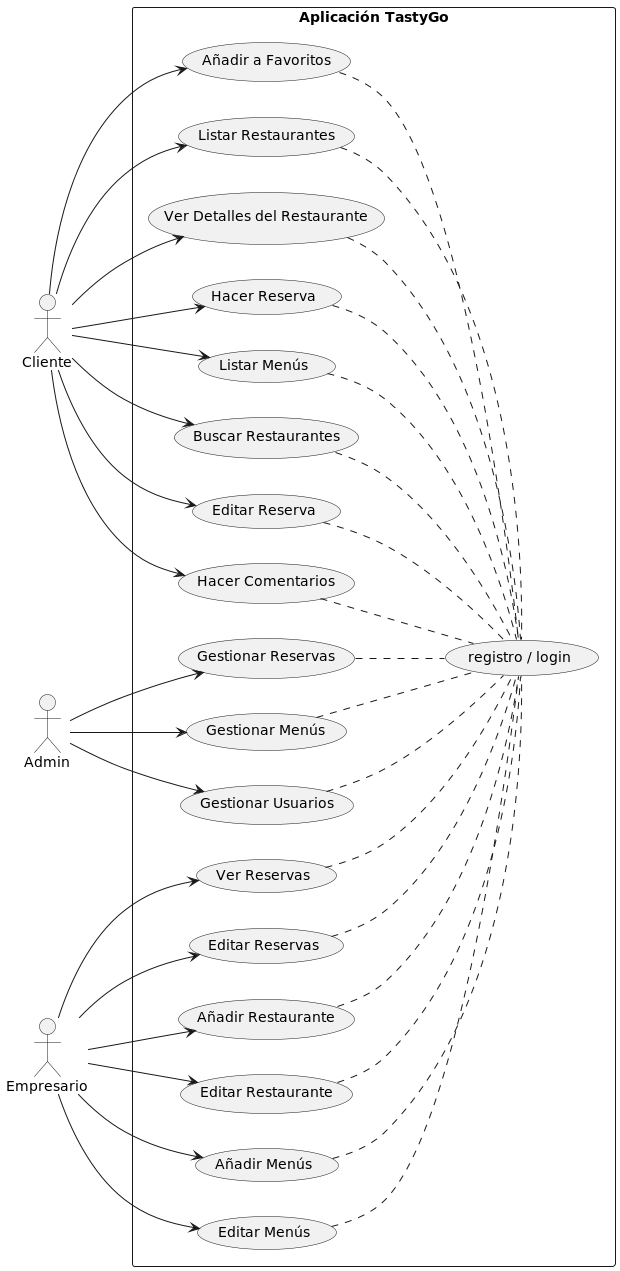

The diagram above was rendered by PlantUML. Its source (embedded in the PNG):
@startuml Diagrama de casos de uso

left to right direction
skinparam packageStyle rectangle

actor Cliente as "Cliente"
actor Admin as "Admin"
actor Empresario as "Empresario"

rectangle "Aplicación TastyGo" {
    usecase "Listar Restaurantes" as ListarRestaurantes
    usecase "Ver Detalles del Restaurante" as VerDetallesRestaurante
    usecase "Hacer Reserva" as HacerReserva
    usecase "Listar Menús" as ListarMenus
    usecase "Buscar Restaurantes" as BuscarRestaurantes
    usecase "Editar Reserva" as EditarReserva
    usecase "Hacer Comentarios" as HacerComentarios
    usecase "Añadir a Favoritos" as AnadirFavoritos

    usecase "Añadir Restaurante" as AnadirRestaurante
    usecase "Editar Restaurante" as EditarRestaurante
    usecase "Añadir Menús" as AnadirMenus
    usecase "Editar Menús" as EditarMenus
    usecase "Ver Reservas" as VerReservas
    usecase "Editar Reservas" as EditarReservas

    usecase "Gestionar Usuarios" as GestionarUsuarios
    usecase "Gestionar Reservas" as GestionarReservas
    usecase "Gestionar Menús" as GestionarMenus
   
   
    usecase ( registro / login ) as Login
    
    ListarRestaurantes .. Login
    VerDetallesRestaurante ..Login
    HacerReserva ..Login
    ListarMenus ..Login
    BuscarRestaurantes .. Login
    EditarReserva .. Login
    HacerComentarios .. Login
    AnadirFavoritos ..Login
    AnadirRestaurante .. Login
    EditarRestaurante .. Login
    AnadirMenus .. Login
    EditarMenus .. Login
    VerReservas .. Login
    EditarReservas .. Login
    GestionarUsuarios .. Login
    GestionarReservas .. Login
    GestionarMenus .. Login
    
    

    Cliente --> ListarRestaurantes 
    Cliente --> VerDetallesRestaurante 
    Cliente --> HacerReserva 
    Cliente --> ListarMenus 
    Cliente --> BuscarRestaurantes 
    Cliente --> EditarReserva 
    Cliente --> HacerComentarios 
    Cliente --> AnadirFavoritos 

    Empresario --> AnadirRestaurante 
    Empresario --> EditarRestaurante 
    Empresario --> AnadirMenus 
    Empresario --> EditarMenus 
    Empresario --> VerReservas 
    Empresario --> EditarReservas 

    Admin --> GestionarUsuarios 
    Admin --> GestionarReservas
    Admin --> GestionarMenus 
    
   
}

@enduml